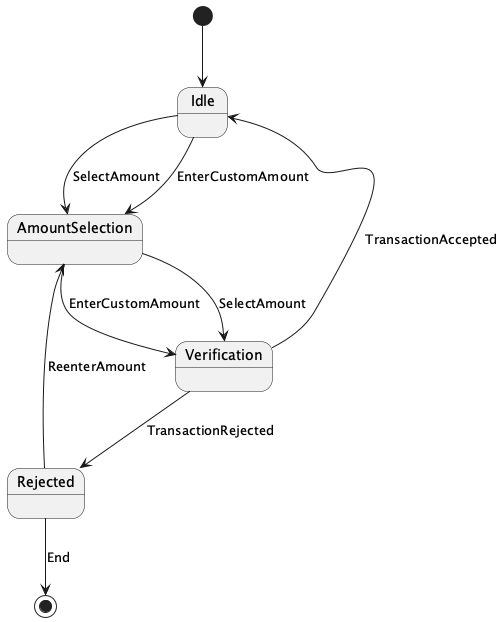

The diagram above was rendered by PlantUML. Its source (embedded in the PNG):
@startuml
[*] --> Idle
Idle --> AmountSelection: SelectAmount
Idle --> AmountSelection: EnterCustomAmount
AmountSelection --> Verification: SelectAmount
AmountSelection --> Verification: EnterCustomAmount
Verification --> Rejected: TransactionRejected
Verification --> Idle: TransactionAccepted
Rejected --> AmountSelection: ReenterAmount
Rejected --> [*]: End

@enduml